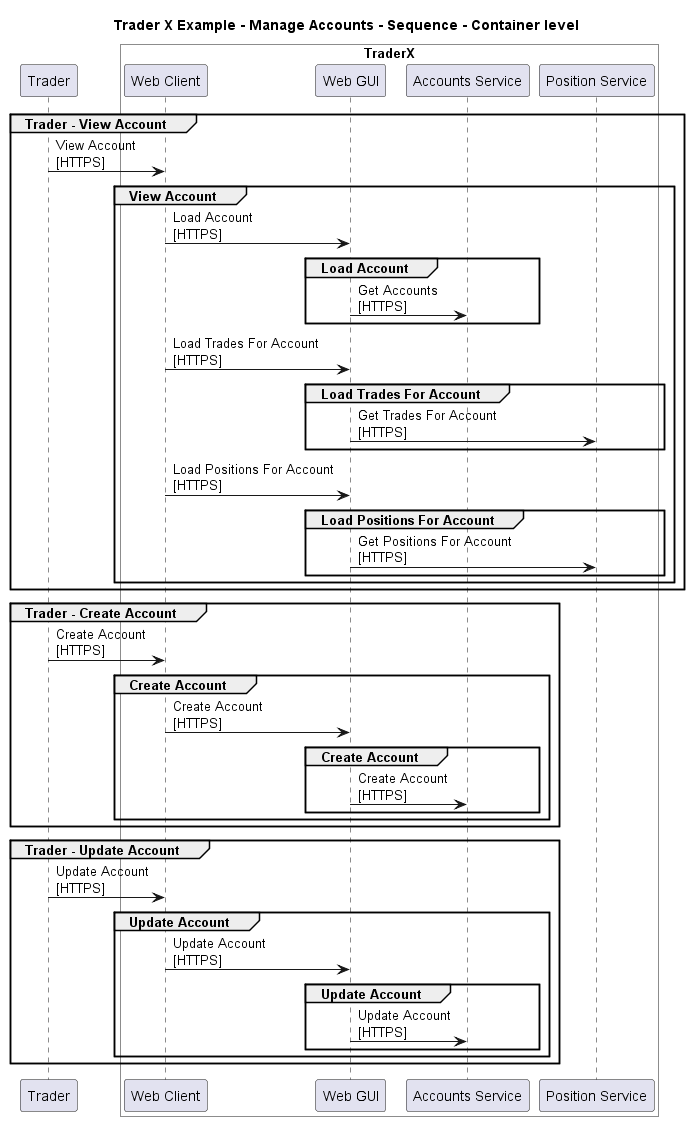

The diagram above was rendered by PlantUML. Its source (embedded in the PNG):
@startuml

title Trader X Example - Manage Accounts - Sequence - Container level

participant "Trader" as TraderXExample.Actors.Trader

box "TraderX" #White
    participant "Web Client" as TraderXExample.SoftwareSystems.TraderX.Containers.WebClient
    participant "Web GUI" as TraderXExample.SoftwareSystems.TraderX.Containers.WebGUI
    participant "Accounts Service" as TraderXExample.SoftwareSystems.TraderX.Containers.AccountsService
    participant "Position Service" as TraderXExample.SoftwareSystems.TraderX.Containers.PositionService
end box


group Trader - View Account
TraderXExample.Actors.Trader -> TraderXExample.SoftwareSystems.TraderX.Containers.WebClient : View Account\n[HTTPS]
group View Account
TraderXExample.SoftwareSystems.TraderX.Containers.WebClient -> TraderXExample.SoftwareSystems.TraderX.Containers.WebGUI : Load Account\n[HTTPS]
group Load Account
TraderXExample.SoftwareSystems.TraderX.Containers.WebGUI -> TraderXExample.SoftwareSystems.TraderX.Containers.AccountsService : Get Accounts\n[HTTPS]
end
TraderXExample.SoftwareSystems.TraderX.Containers.WebClient -> TraderXExample.SoftwareSystems.TraderX.Containers.WebGUI : Load Trades For Account\n[HTTPS]
group Load Trades For Account
TraderXExample.SoftwareSystems.TraderX.Containers.WebGUI -> TraderXExample.SoftwareSystems.TraderX.Containers.PositionService : Get Trades For Account\n[HTTPS]
end
TraderXExample.SoftwareSystems.TraderX.Containers.WebClient -> TraderXExample.SoftwareSystems.TraderX.Containers.WebGUI : Load Positions For Account\n[HTTPS]
group Load Positions For Account
TraderXExample.SoftwareSystems.TraderX.Containers.WebGUI -> TraderXExample.SoftwareSystems.TraderX.Containers.PositionService : Get Positions For Account\n[HTTPS]
end
end
end
group Trader - Create Account
TraderXExample.Actors.Trader -> TraderXExample.SoftwareSystems.TraderX.Containers.WebClient : Create Account\n[HTTPS]
group Create Account
TraderXExample.SoftwareSystems.TraderX.Containers.WebClient -> TraderXExample.SoftwareSystems.TraderX.Containers.WebGUI : Create Account\n[HTTPS]
group Create Account
TraderXExample.SoftwareSystems.TraderX.Containers.WebGUI -> TraderXExample.SoftwareSystems.TraderX.Containers.AccountsService : Create Account\n[HTTPS]
end
end
end
group Trader - Update Account
TraderXExample.Actors.Trader -> TraderXExample.SoftwareSystems.TraderX.Containers.WebClient : Update Account\n[HTTPS]
group Update Account
TraderXExample.SoftwareSystems.TraderX.Containers.WebClient -> TraderXExample.SoftwareSystems.TraderX.Containers.WebGUI : Update Account\n[HTTPS]
group Update Account
TraderXExample.SoftwareSystems.TraderX.Containers.WebGUI -> TraderXExample.SoftwareSystems.TraderX.Containers.AccountsService : Update Account\n[HTTPS]
end
end
end


@enduml